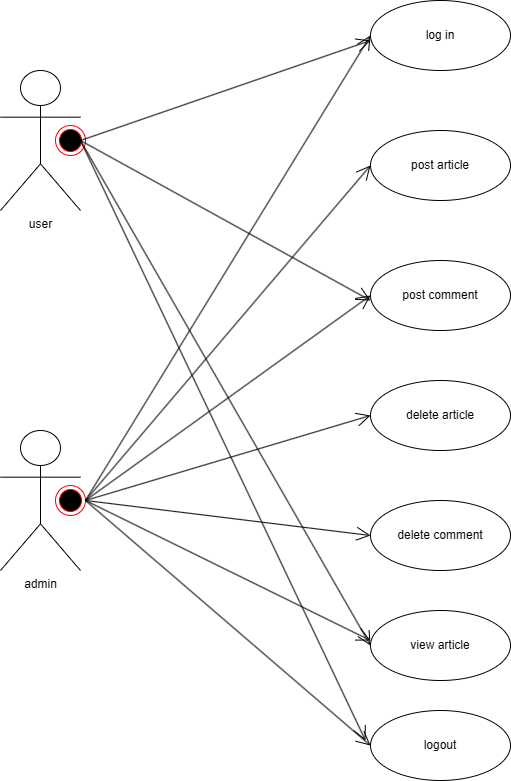

The diagram above was exported from draw.io. Its source (the exported page's mxGraphModel, read from the mxfile embedded in the PNG):
<mxGraphModel dx="1069" dy="1045" grid="1" gridSize="10" guides="1" tooltips="1" connect="1" arrows="1" fold="1" page="1" pageScale="1" pageWidth="1200" pageHeight="1600" math="0" shadow="0">
  <root>
    <mxCell id="0" />
    <mxCell id="1" parent="0" />
    <mxCell id="mVMSlxZuEY-0677CvT-m-1" value="user&lt;div&gt;&lt;br&gt;&lt;/div&gt;" style="shape=umlActor;verticalLabelPosition=bottom;verticalAlign=top;html=1;outlineConnect=0;" vertex="1" parent="1">
      <mxGeometry x="160" y="280" width="80" height="140" as="geometry" />
    </mxCell>
    <mxCell id="mVMSlxZuEY-0677CvT-m-3" value="admin" style="shape=umlActor;verticalLabelPosition=bottom;verticalAlign=top;html=1;outlineConnect=0;" vertex="1" parent="1">
      <mxGeometry x="160" y="640" width="80" height="140" as="geometry" />
    </mxCell>
    <mxCell id="mVMSlxZuEY-0677CvT-m-6" value="log in" style="ellipse;whiteSpace=wrap;html=1;" vertex="1" parent="1">
      <mxGeometry x="530" y="210" width="140" height="70" as="geometry" />
    </mxCell>
    <mxCell id="mVMSlxZuEY-0677CvT-m-7" value="post article" style="ellipse;whiteSpace=wrap;html=1;" vertex="1" parent="1">
      <mxGeometry x="530" y="340" width="140" height="70" as="geometry" />
    </mxCell>
    <mxCell id="mVMSlxZuEY-0677CvT-m-8" value="post comment" style="ellipse;whiteSpace=wrap;html=1;" vertex="1" parent="1">
      <mxGeometry x="530" y="470" width="140" height="70" as="geometry" />
    </mxCell>
    <mxCell id="mVMSlxZuEY-0677CvT-m-9" value="delete article" style="ellipse;whiteSpace=wrap;html=1;" vertex="1" parent="1">
      <mxGeometry x="530" y="590" width="140" height="70" as="geometry" />
    </mxCell>
    <mxCell id="mVMSlxZuEY-0677CvT-m-10" value="delete comment" style="ellipse;whiteSpace=wrap;html=1;" vertex="1" parent="1">
      <mxGeometry x="530" y="710" width="140" height="70" as="geometry" />
    </mxCell>
    <mxCell id="mVMSlxZuEY-0677CvT-m-11" value="view article" style="ellipse;whiteSpace=wrap;html=1;" vertex="1" parent="1">
      <mxGeometry x="530" y="820" width="140" height="70" as="geometry" />
    </mxCell>
    <mxCell id="mVMSlxZuEY-0677CvT-m-13" value="" style="endArrow=open;endFill=1;endSize=12;html=1;rounded=0;entryX=0;entryY=0.5;entryDx=0;entryDy=0;" edge="1" parent="1" target="mVMSlxZuEY-0677CvT-m-10">
      <mxGeometry width="160" relative="1" as="geometry">
        <mxPoint x="245" y="710" as="sourcePoint" />
        <mxPoint x="400" y="710" as="targetPoint" />
      </mxGeometry>
    </mxCell>
    <mxCell id="mVMSlxZuEY-0677CvT-m-14" value="" style="endArrow=open;endFill=1;endSize=12;html=1;rounded=0;entryX=0;entryY=0.5;entryDx=0;entryDy=0;exitX=1;exitY=0.5;exitDx=0;exitDy=0;" edge="1" parent="1" source="mVMSlxZuEY-0677CvT-m-15" target="mVMSlxZuEY-0677CvT-m-9">
      <mxGeometry width="160" relative="1" as="geometry">
        <mxPoint x="230" y="710" as="sourcePoint" />
        <mxPoint x="520" y="745" as="targetPoint" />
      </mxGeometry>
    </mxCell>
    <mxCell id="mVMSlxZuEY-0677CvT-m-15" value="" style="ellipse;html=1;shape=endState;fillColor=#000000;strokeColor=#ff0000;" vertex="1" parent="1">
      <mxGeometry x="215" y="695" width="30" height="30" as="geometry" />
    </mxCell>
    <mxCell id="mVMSlxZuEY-0677CvT-m-16" value="" style="endArrow=open;endFill=1;endSize=12;html=1;rounded=0;entryX=0;entryY=0.5;entryDx=0;entryDy=0;" edge="1" parent="1" target="mVMSlxZuEY-0677CvT-m-8">
      <mxGeometry width="160" relative="1" as="geometry">
        <mxPoint x="245" y="710" as="sourcePoint" />
        <mxPoint x="520" y="510" as="targetPoint" />
      </mxGeometry>
    </mxCell>
    <mxCell id="mVMSlxZuEY-0677CvT-m-18" value="" style="endArrow=open;endFill=1;endSize=12;html=1;rounded=0;entryX=0;entryY=0.5;entryDx=0;entryDy=0;exitX=1;exitY=0.5;exitDx=0;exitDy=0;" edge="1" parent="1" source="mVMSlxZuEY-0677CvT-m-15" target="mVMSlxZuEY-0677CvT-m-7">
      <mxGeometry width="160" relative="1" as="geometry">
        <mxPoint x="240" y="710" as="sourcePoint" />
        <mxPoint x="525" y="505" as="targetPoint" />
      </mxGeometry>
    </mxCell>
    <mxCell id="mVMSlxZuEY-0677CvT-m-19" value="" style="endArrow=open;endFill=1;endSize=12;html=1;rounded=0;entryX=0;entryY=0.5;entryDx=0;entryDy=0;exitX=1;exitY=0.5;exitDx=0;exitDy=0;" edge="1" parent="1" source="mVMSlxZuEY-0677CvT-m-15" target="mVMSlxZuEY-0677CvT-m-6">
      <mxGeometry width="160" relative="1" as="geometry">
        <mxPoint x="240" y="710" as="sourcePoint" />
        <mxPoint x="530" y="375" as="targetPoint" />
      </mxGeometry>
    </mxCell>
    <mxCell id="mVMSlxZuEY-0677CvT-m-21" value="" style="ellipse;html=1;shape=endState;fillColor=#000000;strokeColor=#ff0000;" vertex="1" parent="1">
      <mxGeometry x="215" y="335" width="30" height="30" as="geometry" />
    </mxCell>
    <mxCell id="mVMSlxZuEY-0677CvT-m-22" value="" style="endArrow=open;endFill=1;endSize=12;html=1;rounded=0;" edge="1" parent="1">
      <mxGeometry width="160" relative="1" as="geometry">
        <mxPoint x="240" y="350" as="sourcePoint" />
        <mxPoint x="530" y="250" as="targetPoint" />
      </mxGeometry>
    </mxCell>
    <mxCell id="mVMSlxZuEY-0677CvT-m-23" value="" style="endArrow=open;endFill=1;endSize=12;html=1;rounded=0;" edge="1" parent="1">
      <mxGeometry width="160" relative="1" as="geometry">
        <mxPoint x="240" y="350" as="sourcePoint" />
        <mxPoint x="530" y="510" as="targetPoint" />
      </mxGeometry>
    </mxCell>
    <mxCell id="mVMSlxZuEY-0677CvT-m-24" value="" style="endArrow=open;endFill=1;endSize=12;html=1;rounded=0;entryX=0;entryY=0.5;entryDx=0;entryDy=0;" edge="1" parent="1" target="mVMSlxZuEY-0677CvT-m-11">
      <mxGeometry width="160" relative="1" as="geometry">
        <mxPoint x="240" y="350" as="sourcePoint" />
        <mxPoint x="530" y="510" as="targetPoint" />
      </mxGeometry>
    </mxCell>
    <mxCell id="mVMSlxZuEY-0677CvT-m-25" value="" style="endArrow=open;endFill=1;endSize=12;html=1;rounded=0;" edge="1" parent="1">
      <mxGeometry width="160" relative="1" as="geometry">
        <mxPoint x="245" y="710" as="sourcePoint" />
        <mxPoint x="530" y="850" as="targetPoint" />
      </mxGeometry>
    </mxCell>
    <mxCell id="mVMSlxZuEY-0677CvT-m-26" value="logout" style="ellipse;whiteSpace=wrap;html=1;" vertex="1" parent="1">
      <mxGeometry x="530" y="920" width="140" height="70" as="geometry" />
    </mxCell>
    <mxCell id="mVMSlxZuEY-0677CvT-m-27" value="" style="endArrow=open;endFill=1;endSize=12;html=1;rounded=0;entryX=0;entryY=0.5;entryDx=0;entryDy=0;" edge="1" parent="1" target="mVMSlxZuEY-0677CvT-m-26">
      <mxGeometry width="160" relative="1" as="geometry">
        <mxPoint x="245" y="710" as="sourcePoint" />
        <mxPoint x="530" y="850" as="targetPoint" />
      </mxGeometry>
    </mxCell>
    <mxCell id="mVMSlxZuEY-0677CvT-m-28" value="" style="endArrow=open;endFill=1;endSize=12;html=1;rounded=0;" edge="1" parent="1">
      <mxGeometry width="160" relative="1" as="geometry">
        <mxPoint x="240" y="350" as="sourcePoint" />
        <mxPoint x="525" y="950" as="targetPoint" />
      </mxGeometry>
    </mxCell>
  </root>
</mxGraphModel>